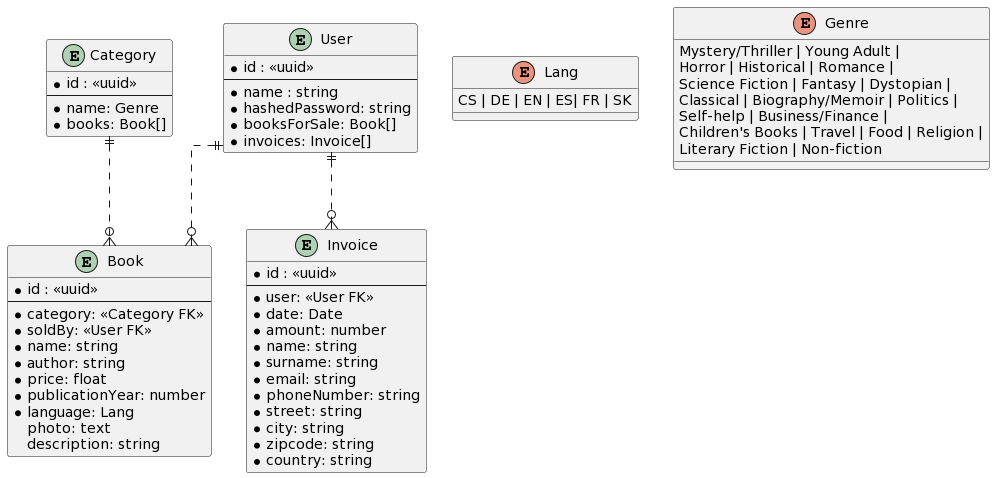

The diagram above was rendered by PlantUML. Its source (embedded in the PNG):
@startuml
skinparam linetype ortho

entity "User" {
  *id : <<uuid>>
  --
  *name : string
  *hashedPassword: string
  *booksForSale: Book[]
  *invoices: Invoice[]
}

entity "Book" {
  *id : <<uuid>>
  --
  *category: <<Category FK>>
  *soldBy: <<User FK>>
  *name: string
  *author: string
  *price: float
  *publicationYear: number
  *language: Lang
  photo: text
  description: string
}

entity "Category" {
  *id : <<uuid>>
  --
  *name: Genre
  *books: Book[]
}

entity "Invoice" {
  *id : <<uuid>>
  --
  *user: <<User FK>>
  *date: Date
  *amount: number
  *name: string
  *surname: string
  *email: string
  *phoneNumber: string
  *street: string
  *city: string
  *zipcode: string
  *country: string
}

enum "Lang" {
  CS | DE | EN | ES| FR | SK
}

enum "Genre" {
  Mystery/Thriller | Young Adult | 
  Horror | Historical | Romance | 
  Science Fiction | Fantasy | Dystopian |
  Classical | Biography/Memoir | Politics |
  Self-help | Business/Finance |
  Children's Books | Travel | Food | Religion |
  Literary Fiction | Non-fiction
}

Category ||..o{ Book
User ||..o{ Invoice
User ||..o{ Book
@enduml